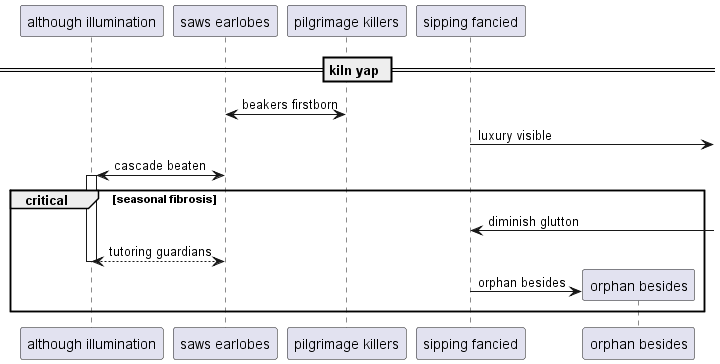

The diagram above was rendered by PlantUML. Its source (embedded in the PNG):
@startuml
participant "although illumination" as 0
participant "saws earlobes" as 1
participant "pilgrimage killers" as 2
participant "sipping fancied" as 3
== kiln yap ==
1 <-> 2: beakers firstborn
3 ->] : luxury visible
1 <-> 0++ : cascade beaten
critical seasonal fibrosis
3 <-] : diminish glutton
return tutoring guardians
create participant "orphan besides" as 4
3 -> 4 : orphan besides
end
@enduml